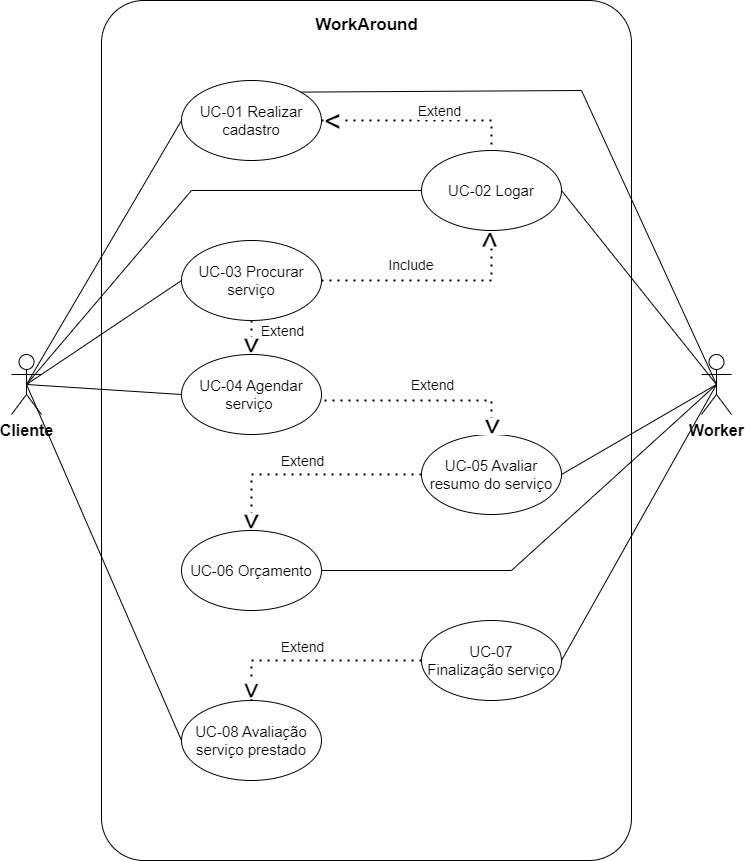

The diagram above was exported from draw.io. Its source (the exported page's mxGraphModel, read from the mxfile embedded in the PNG):
<mxGraphModel dx="1636" dy="892" grid="1" gridSize="10" guides="1" tooltips="1" connect="1" arrows="1" fold="1" page="1" pageScale="1" pageWidth="827" pageHeight="1169" math="0" shadow="0">
  <root>
    <mxCell id="0" />
    <mxCell id="1" parent="0" />
    <mxCell id="18t634J7JC0i_9vnJ3S--81" value="Cliente" style="shape=umlActor;verticalLabelPosition=bottom;verticalAlign=top;html=1;outlineConnect=0;fontSize=16;fontStyle=1" vertex="1" parent="1">
      <mxGeometry x="50" y="524" width="30" height="60" as="geometry" />
    </mxCell>
    <mxCell id="18t634J7JC0i_9vnJ3S--82" value="&lt;h1 style=&quot;line-height: 100%;&quot;&gt;&lt;br&gt;&lt;/h1&gt;" style="rounded=1;whiteSpace=wrap;html=1;arcSize=8;rotation=0;" vertex="1" parent="1">
      <mxGeometry x="140" y="170" width="530" height="860" as="geometry" />
    </mxCell>
    <mxCell id="18t634J7JC0i_9vnJ3S--85" value="Worker" style="shape=umlActor;verticalLabelPosition=bottom;verticalAlign=top;html=1;outlineConnect=0;fontSize=16;fontStyle=1" vertex="1" parent="1">
      <mxGeometry x="740" y="524" width="30" height="60" as="geometry" />
    </mxCell>
    <mxCell id="18t634J7JC0i_9vnJ3S--86" value="&lt;b&gt;&lt;font style=&quot;font-size: 17px;&quot;&gt;WorkAround&lt;/font&gt;&lt;/b&gt;" style="text;html=1;align=center;verticalAlign=middle;resizable=0;points=[];autosize=1;strokeColor=none;fillColor=none;" vertex="1" parent="1">
      <mxGeometry x="340" y="180" width="130" height="30" as="geometry" />
    </mxCell>
    <mxCell id="18t634J7JC0i_9vnJ3S--87" value="&lt;font style=&quot;font-size: 15px;&quot;&gt;UC-01 Realizar cadastro&lt;/font&gt;" style="ellipse;whiteSpace=wrap;html=1;" vertex="1" parent="1">
      <mxGeometry x="220" y="250" width="140" height="80" as="geometry" />
    </mxCell>
    <mxCell id="18t634J7JC0i_9vnJ3S--88" value="&lt;div&gt;&lt;span style=&quot;font-size: 15px;&quot;&gt;UC-02 Logar&lt;/span&gt;&lt;/div&gt;" style="ellipse;whiteSpace=wrap;html=1;" vertex="1" parent="1">
      <mxGeometry x="460" y="320" width="140" height="80" as="geometry" />
    </mxCell>
    <mxCell id="18t634J7JC0i_9vnJ3S--89" value="&lt;span style=&quot;font-size: 15px;&quot;&gt;UC-03 Procurar serviço&lt;/span&gt;" style="ellipse;whiteSpace=wrap;html=1;" vertex="1" parent="1">
      <mxGeometry x="220" y="410" width="140" height="80" as="geometry" />
    </mxCell>
    <mxCell id="18t634J7JC0i_9vnJ3S--91" value="" style="endArrow=none;html=1;rounded=0;entryX=0;entryY=0.5;entryDx=0;entryDy=0;exitX=0.5;exitY=0.5;exitDx=0;exitDy=0;exitPerimeter=0;" edge="1" parent="1" source="18t634J7JC0i_9vnJ3S--81" target="18t634J7JC0i_9vnJ3S--87">
      <mxGeometry width="50" height="50" relative="1" as="geometry">
        <mxPoint x="80" y="490" as="sourcePoint" />
        <mxPoint x="130" y="440" as="targetPoint" />
      </mxGeometry>
    </mxCell>
    <mxCell id="18t634J7JC0i_9vnJ3S--93" value="" style="endArrow=none;html=1;rounded=0;entryX=0;entryY=0.5;entryDx=0;entryDy=0;exitX=0.5;exitY=0.5;exitDx=0;exitDy=0;exitPerimeter=0;" edge="1" parent="1" source="18t634J7JC0i_9vnJ3S--81" target="18t634J7JC0i_9vnJ3S--88">
      <mxGeometry width="50" height="50" relative="1" as="geometry">
        <mxPoint x="75" y="564" as="sourcePoint" />
        <mxPoint x="230" y="300" as="targetPoint" />
        <Array as="points">
          <mxPoint x="230" y="360" />
        </Array>
      </mxGeometry>
    </mxCell>
    <mxCell id="18t634J7JC0i_9vnJ3S--94" value="" style="endArrow=none;html=1;rounded=0;entryX=0;entryY=0.5;entryDx=0;entryDy=0;exitX=0.5;exitY=0.5;exitDx=0;exitDy=0;exitPerimeter=0;" edge="1" parent="1" source="18t634J7JC0i_9vnJ3S--81" target="18t634J7JC0i_9vnJ3S--89">
      <mxGeometry width="50" height="50" relative="1" as="geometry">
        <mxPoint x="20" y="774" as="sourcePoint" />
        <mxPoint x="175" y="510" as="targetPoint" />
      </mxGeometry>
    </mxCell>
    <mxCell id="18t634J7JC0i_9vnJ3S--97" value="&lt;span style=&quot;font-size: 15px;&quot;&gt;UC-04 Agendar serviço&amp;nbsp;&lt;/span&gt;" style="ellipse;whiteSpace=wrap;html=1;" vertex="1" parent="1">
      <mxGeometry x="220" y="524" width="140" height="80" as="geometry" />
    </mxCell>
    <mxCell id="18t634J7JC0i_9vnJ3S--101" value="" style="endArrow=none;dashed=1;html=1;dashPattern=1 3;strokeWidth=2;rounded=0;exitX=1;exitY=0.5;exitDx=0;exitDy=0;entryX=0.5;entryY=0;entryDx=0;entryDy=0;" edge="1" parent="1" source="18t634J7JC0i_9vnJ3S--87" target="18t634J7JC0i_9vnJ3S--88">
      <mxGeometry width="50" height="50" relative="1" as="geometry">
        <mxPoint x="380" y="290" as="sourcePoint" />
        <mxPoint x="430" y="240" as="targetPoint" />
        <Array as="points">
          <mxPoint x="530" y="290" />
        </Array>
      </mxGeometry>
    </mxCell>
    <mxCell id="18t634J7JC0i_9vnJ3S--102" value="Extend" style="edgeLabel;html=1;align=center;verticalAlign=middle;resizable=0;points=[];fontSize=14;" vertex="1" connectable="0" parent="18t634J7JC0i_9vnJ3S--101">
      <mxGeometry x="0.1812" y="1" relative="1" as="geometry">
        <mxPoint y="-9" as="offset" />
      </mxGeometry>
    </mxCell>
    <mxCell id="18t634J7JC0i_9vnJ3S--103" value="&amp;lt;" style="edgeLabel;html=1;align=center;verticalAlign=middle;resizable=0;points=[];fontSize=29;" vertex="1" connectable="0" parent="18t634J7JC0i_9vnJ3S--101">
      <mxGeometry x="-0.3953" y="-2" relative="1" as="geometry">
        <mxPoint x="-50" y="-2" as="offset" />
      </mxGeometry>
    </mxCell>
    <mxCell id="18t634J7JC0i_9vnJ3S--104" value="" style="endArrow=none;dashed=1;html=1;dashPattern=1 3;strokeWidth=2;rounded=0;entryX=0.5;entryY=1;entryDx=0;entryDy=0;exitX=0.5;exitY=0;exitDx=0;exitDy=0;" edge="1" parent="1" source="18t634J7JC0i_9vnJ3S--97" target="18t634J7JC0i_9vnJ3S--89">
      <mxGeometry width="50" height="50" relative="1" as="geometry">
        <mxPoint x="270" y="610" as="sourcePoint" />
        <mxPoint x="320" y="560" as="targetPoint" />
      </mxGeometry>
    </mxCell>
    <mxCell id="18t634J7JC0i_9vnJ3S--105" value="" style="endArrow=none;dashed=1;html=1;dashPattern=1 3;strokeWidth=2;rounded=0;entryX=0.5;entryY=1;entryDx=0;entryDy=0;exitX=1;exitY=0.5;exitDx=0;exitDy=0;" edge="1" parent="1" source="18t634J7JC0i_9vnJ3S--89" target="18t634J7JC0i_9vnJ3S--88">
      <mxGeometry width="50" height="50" relative="1" as="geometry">
        <mxPoint x="270" y="610" as="sourcePoint" />
        <mxPoint x="320" y="560" as="targetPoint" />
        <Array as="points">
          <mxPoint x="530" y="450" />
        </Array>
      </mxGeometry>
    </mxCell>
    <mxCell id="18t634J7JC0i_9vnJ3S--106" value="&lt;span style=&quot;font-size: 15px;&quot;&gt;UC-05 Avaliar resumo do serviço&lt;/span&gt;" style="ellipse;whiteSpace=wrap;html=1;" vertex="1" parent="1">
      <mxGeometry x="460" y="604" width="140" height="80" as="geometry" />
    </mxCell>
    <mxCell id="18t634J7JC0i_9vnJ3S--109" value="&lt;span style=&quot;font-size: 15px;&quot;&gt;UC-06 Orçamento&lt;/span&gt;" style="ellipse;whiteSpace=wrap;html=1;" vertex="1" parent="1">
      <mxGeometry x="220" y="700" width="140" height="80" as="geometry" />
    </mxCell>
    <mxCell id="18t634J7JC0i_9vnJ3S--110" value="" style="endArrow=none;html=1;rounded=0;entryX=0.5;entryY=0.5;entryDx=0;entryDy=0;entryPerimeter=0;exitX=1;exitY=0.5;exitDx=0;exitDy=0;" edge="1" parent="1" source="18t634J7JC0i_9vnJ3S--106" target="18t634J7JC0i_9vnJ3S--85">
      <mxGeometry width="50" height="50" relative="1" as="geometry">
        <mxPoint x="530" y="750" as="sourcePoint" />
        <mxPoint x="580" y="700" as="targetPoint" />
      </mxGeometry>
    </mxCell>
    <mxCell id="18t634J7JC0i_9vnJ3S--111" value="" style="endArrow=none;html=1;rounded=0;exitX=0.5;exitY=0.5;exitDx=0;exitDy=0;exitPerimeter=0;entryX=0;entryY=0.5;entryDx=0;entryDy=0;" edge="1" parent="1" source="18t634J7JC0i_9vnJ3S--81" target="18t634J7JC0i_9vnJ3S--97">
      <mxGeometry width="50" height="50" relative="1" as="geometry">
        <mxPoint x="190" y="660" as="sourcePoint" />
        <mxPoint x="240" y="610" as="targetPoint" />
      </mxGeometry>
    </mxCell>
    <mxCell id="18t634J7JC0i_9vnJ3S--112" value="" style="endArrow=none;html=1;rounded=0;exitX=1;exitY=0.5;exitDx=0;exitDy=0;entryX=0.5;entryY=0.5;entryDx=0;entryDy=0;entryPerimeter=0;" edge="1" parent="1" source="18t634J7JC0i_9vnJ3S--109" target="18t634J7JC0i_9vnJ3S--85">
      <mxGeometry width="50" height="50" relative="1" as="geometry">
        <mxPoint x="540" y="750" as="sourcePoint" />
        <mxPoint x="695" y="660" as="targetPoint" />
        <Array as="points">
          <mxPoint x="550" y="740" />
        </Array>
      </mxGeometry>
    </mxCell>
    <mxCell id="18t634J7JC0i_9vnJ3S--113" value="" style="endArrow=none;dashed=1;html=1;dashPattern=1 3;strokeWidth=2;rounded=0;entryX=0.5;entryY=0;entryDx=0;entryDy=0;" edge="1" parent="1" target="18t634J7JC0i_9vnJ3S--106">
      <mxGeometry width="50" height="50" relative="1" as="geometry">
        <mxPoint x="363" y="570" as="sourcePoint" />
        <mxPoint x="413" y="520" as="targetPoint" />
        <Array as="points">
          <mxPoint x="530" y="570" />
        </Array>
      </mxGeometry>
    </mxCell>
    <mxCell id="18t634J7JC0i_9vnJ3S--114" value="" style="endArrow=none;dashed=1;html=1;dashPattern=1 3;strokeWidth=2;rounded=0;entryX=0;entryY=0.5;entryDx=0;entryDy=0;exitX=0.5;exitY=0;exitDx=0;exitDy=0;" edge="1" parent="1" source="18t634J7JC0i_9vnJ3S--109" target="18t634J7JC0i_9vnJ3S--106">
      <mxGeometry width="50" height="50" relative="1" as="geometry">
        <mxPoint x="290" y="690" as="sourcePoint" />
        <mxPoint x="340" y="640" as="targetPoint" />
        <Array as="points">
          <mxPoint x="290" y="644" />
        </Array>
      </mxGeometry>
    </mxCell>
    <mxCell id="18t634J7JC0i_9vnJ3S--115" value="&lt;span style=&quot;font-size: 15px;&quot;&gt;UC-07 Finalização&amp;nbsp;serviço&lt;/span&gt;" style="ellipse;whiteSpace=wrap;html=1;" vertex="1" parent="1">
      <mxGeometry x="460" y="790" width="140" height="80" as="geometry" />
    </mxCell>
    <mxCell id="18t634J7JC0i_9vnJ3S--116" value="&lt;span style=&quot;font-size: 15px;&quot;&gt;UC-08 Avaliação serviço prestado&lt;/span&gt;" style="ellipse;whiteSpace=wrap;html=1;" vertex="1" parent="1">
      <mxGeometry x="220" y="870" width="140" height="80" as="geometry" />
    </mxCell>
    <mxCell id="18t634J7JC0i_9vnJ3S--117" value="" style="endArrow=none;dashed=1;html=1;dashPattern=1 3;strokeWidth=2;rounded=0;entryX=0;entryY=0.5;entryDx=0;entryDy=0;exitX=0.5;exitY=0;exitDx=0;exitDy=0;" edge="1" parent="1" source="18t634J7JC0i_9vnJ3S--116" target="18t634J7JC0i_9vnJ3S--115">
      <mxGeometry width="50" height="50" relative="1" as="geometry">
        <mxPoint x="270" y="840" as="sourcePoint" />
        <mxPoint x="320" y="790" as="targetPoint" />
        <Array as="points">
          <mxPoint x="290" y="830" />
        </Array>
      </mxGeometry>
    </mxCell>
    <mxCell id="18t634J7JC0i_9vnJ3S--118" value="" style="endArrow=none;html=1;rounded=0;entryX=0.5;entryY=0.5;entryDx=0;entryDy=0;entryPerimeter=0;exitX=1;exitY=0.5;exitDx=0;exitDy=0;" edge="1" parent="1" source="18t634J7JC0i_9vnJ3S--115" target="18t634J7JC0i_9vnJ3S--85">
      <mxGeometry width="50" height="50" relative="1" as="geometry">
        <mxPoint x="690" y="790" as="sourcePoint" />
        <mxPoint x="740" y="740" as="targetPoint" />
      </mxGeometry>
    </mxCell>
    <mxCell id="18t634J7JC0i_9vnJ3S--120" value="" style="endArrow=none;html=1;rounded=0;entryX=0.5;entryY=0.5;entryDx=0;entryDy=0;entryPerimeter=0;exitX=0;exitY=0.5;exitDx=0;exitDy=0;" edge="1" parent="1" source="18t634J7JC0i_9vnJ3S--116" target="18t634J7JC0i_9vnJ3S--81">
      <mxGeometry width="50" height="50" relative="1" as="geometry">
        <mxPoint x="270" y="840" as="sourcePoint" />
        <mxPoint x="320" y="790" as="targetPoint" />
      </mxGeometry>
    </mxCell>
    <mxCell id="18t634J7JC0i_9vnJ3S--123" value="&amp;lt;" style="edgeLabel;html=1;align=center;verticalAlign=middle;resizable=0;points=[];fontSize=29;rotation=90;" vertex="1" connectable="0" parent="1">
      <mxGeometry x="444" y="315" as="geometry">
        <mxPoint x="94.00000000000001" y="-86" as="offset" />
      </mxGeometry>
    </mxCell>
    <mxCell id="18t634J7JC0i_9vnJ3S--124" value="&amp;lt;" style="edgeLabel;html=1;align=center;verticalAlign=middle;resizable=0;points=[];fontSize=29;rotation=270;" vertex="1" connectable="0" parent="1">
      <mxGeometry x="376" y="611" as="geometry">
        <mxPoint x="94.00000000000001" y="-86" as="offset" />
      </mxGeometry>
    </mxCell>
    <mxCell id="18t634J7JC0i_9vnJ3S--126" value="&amp;lt;" style="edgeLabel;html=1;align=center;verticalAlign=middle;resizable=0;points=[];fontSize=29;rotation=270;" vertex="1" connectable="0" parent="1">
      <mxGeometry x="617" y="692" as="geometry">
        <mxPoint x="94.00000000000001" y="-86" as="offset" />
      </mxGeometry>
    </mxCell>
    <mxCell id="18t634J7JC0i_9vnJ3S--127" value="&amp;lt;" style="edgeLabel;html=1;align=center;verticalAlign=middle;resizable=0;points=[];fontSize=29;rotation=270;" vertex="1" connectable="0" parent="1">
      <mxGeometry x="376" y="787" as="geometry">
        <mxPoint x="94.00000000000001" y="-86" as="offset" />
      </mxGeometry>
    </mxCell>
    <mxCell id="18t634J7JC0i_9vnJ3S--128" value="&amp;lt;" style="edgeLabel;html=1;align=center;verticalAlign=middle;resizable=0;points=[];fontSize=29;rotation=271;" vertex="1" connectable="0" parent="1">
      <mxGeometry x="374" y="957" as="geometry">
        <mxPoint x="94.00000000000001" y="-86" as="offset" />
      </mxGeometry>
    </mxCell>
    <mxCell id="18t634J7JC0i_9vnJ3S--131" value="Include" style="text;html=1;align=center;verticalAlign=middle;whiteSpace=wrap;rounded=0;fontSize=14;" vertex="1" parent="1">
      <mxGeometry x="420" y="420" width="60" height="30" as="geometry" />
    </mxCell>
    <mxCell id="18t634J7JC0i_9vnJ3S--137" value="Extend" style="edgeLabel;html=1;align=center;verticalAlign=middle;resizable=0;points=[];fontSize=14;" vertex="1" connectable="0" parent="1">
      <mxGeometry x="319.9970588235293" y="500" as="geometry" />
    </mxCell>
    <mxCell id="18t634J7JC0i_9vnJ3S--138" value="Extend" style="edgeLabel;html=1;align=center;verticalAlign=middle;resizable=0;points=[];fontSize=14;" vertex="1" connectable="0" parent="1">
      <mxGeometry x="469.9970588235293" y="554" as="geometry" />
    </mxCell>
    <mxCell id="18t634J7JC0i_9vnJ3S--139" value="Extend" style="edgeLabel;html=1;align=center;verticalAlign=middle;resizable=0;points=[];fontSize=14;" vertex="1" connectable="0" parent="1">
      <mxGeometry x="339.9970588235293" y="630" as="geometry" />
    </mxCell>
    <mxCell id="18t634J7JC0i_9vnJ3S--140" value="Extend" style="edgeLabel;html=1;align=center;verticalAlign=middle;resizable=0;points=[];fontSize=14;" vertex="1" connectable="0" parent="1">
      <mxGeometry x="339.9970588235293" y="816" as="geometry" />
    </mxCell>
    <mxCell id="18t634J7JC0i_9vnJ3S--141" value="" style="endArrow=none;html=1;rounded=0;entryX=0.5;entryY=0.5;entryDx=0;entryDy=0;entryPerimeter=0;exitX=1;exitY=0;exitDx=0;exitDy=0;" edge="1" parent="1" source="18t634J7JC0i_9vnJ3S--87" target="18t634J7JC0i_9vnJ3S--85">
      <mxGeometry width="50" height="50" relative="1" as="geometry">
        <mxPoint x="410" y="260" as="sourcePoint" />
        <mxPoint x="460" y="210" as="targetPoint" />
        <Array as="points">
          <mxPoint x="620" y="260" />
        </Array>
      </mxGeometry>
    </mxCell>
    <mxCell id="18t634J7JC0i_9vnJ3S--142" value="" style="endArrow=none;html=1;rounded=0;entryX=1;entryY=0.5;entryDx=0;entryDy=0;exitX=0.5;exitY=0.5;exitDx=0;exitDy=0;exitPerimeter=0;" edge="1" parent="1" source="18t634J7JC0i_9vnJ3S--85" target="18t634J7JC0i_9vnJ3S--88">
      <mxGeometry width="50" height="50" relative="1" as="geometry">
        <mxPoint x="600" y="460" as="sourcePoint" />
        <mxPoint x="650" y="410" as="targetPoint" />
      </mxGeometry>
    </mxCell>
  </root>
</mxGraphModel>